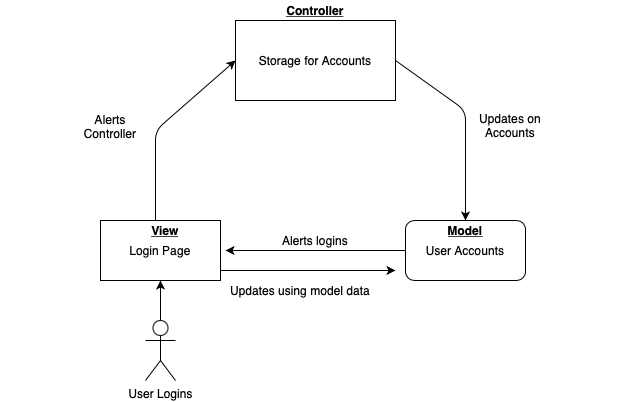

The diagram above was exported from draw.io. Its source (the exported page's mxGraphModel, read from the mxfile embedded in the PNG):
<mxGraphModel dx="707" dy="639" grid="1" gridSize="10" guides="1" tooltips="1" connect="1" arrows="1" fold="1" page="1" pageScale="1" pageWidth="850" pageHeight="1100" math="0" shadow="0">
  <root>
    <mxCell id="0" />
    <mxCell id="1" parent="0" />
    <mxCell id="ZTc8LnMF4gHw7MqErd2U-5" value="" style="edgeStyle=orthogonalEdgeStyle;rounded=0;orthogonalLoop=1;jettySize=auto;html=1;" edge="1" parent="1" source="ZTc8LnMF4gHw7MqErd2U-2" target="ZTc8LnMF4gHw7MqErd2U-4">
      <mxGeometry relative="1" as="geometry" />
    </mxCell>
    <mxCell id="ZTc8LnMF4gHw7MqErd2U-2" value="User Logins" style="shape=umlActor;verticalLabelPosition=bottom;verticalAlign=top;html=1;outlineConnect=0;" vertex="1" parent="1">
      <mxGeometry x="170" y="530" width="30" height="60" as="geometry" />
    </mxCell>
    <mxCell id="ZTc8LnMF4gHw7MqErd2U-4" value="Login Page" style="rounded=0;whiteSpace=wrap;html=1;" vertex="1" parent="1">
      <mxGeometry x="125" y="430" width="120" height="60" as="geometry" />
    </mxCell>
    <mxCell id="ZTc8LnMF4gHw7MqErd2U-6" value="" style="endArrow=classic;html=1;" edge="1" parent="1">
      <mxGeometry width="50" height="50" relative="1" as="geometry">
        <mxPoint x="180" y="430" as="sourcePoint" />
        <mxPoint x="260" y="270" as="targetPoint" />
        <Array as="points">
          <mxPoint x="180" y="340" />
        </Array>
      </mxGeometry>
    </mxCell>
    <mxCell id="ZTc8LnMF4gHw7MqErd2U-7" value="Storage for Accounts" style="rounded=0;whiteSpace=wrap;html=1;" vertex="1" parent="1">
      <mxGeometry x="260" y="230" width="160" height="80" as="geometry" />
    </mxCell>
    <mxCell id="ZTc8LnMF4gHw7MqErd2U-8" value="&lt;b&gt;&lt;u&gt;Controller&lt;/u&gt;&lt;/b&gt;" style="text;html=1;strokeColor=none;fillColor=none;align=center;verticalAlign=middle;whiteSpace=wrap;rounded=0;" vertex="1" parent="1">
      <mxGeometry x="320" y="210" width="40" height="20" as="geometry" />
    </mxCell>
    <mxCell id="ZTc8LnMF4gHw7MqErd2U-10" value="" style="endArrow=classic;html=1;" edge="1" parent="1">
      <mxGeometry width="50" height="50" relative="1" as="geometry">
        <mxPoint x="420" y="270" as="sourcePoint" />
        <mxPoint x="490" y="430" as="targetPoint" />
        <Array as="points">
          <mxPoint x="490" y="320" />
        </Array>
      </mxGeometry>
    </mxCell>
    <mxCell id="ZTc8LnMF4gHw7MqErd2U-11" value="User Accounts" style="rounded=1;whiteSpace=wrap;html=1;" vertex="1" parent="1">
      <mxGeometry x="430" y="430" width="120" height="60" as="geometry" />
    </mxCell>
    <mxCell id="ZTc8LnMF4gHw7MqErd2U-12" value="&lt;b&gt;&lt;u&gt;Model&lt;/u&gt;&lt;/b&gt;" style="text;html=1;strokeColor=none;fillColor=none;align=center;verticalAlign=middle;whiteSpace=wrap;rounded=0;" vertex="1" parent="1">
      <mxGeometry x="470" y="430" width="40" height="20" as="geometry" />
    </mxCell>
    <mxCell id="ZTc8LnMF4gHw7MqErd2U-13" value="&lt;b&gt;&lt;u&gt;View&lt;/u&gt;&lt;/b&gt;" style="text;html=1;strokeColor=none;fillColor=none;align=center;verticalAlign=middle;whiteSpace=wrap;rounded=0;" vertex="1" parent="1">
      <mxGeometry x="170" y="430" width="40" height="20" as="geometry" />
    </mxCell>
    <mxCell id="ZTc8LnMF4gHw7MqErd2U-14" value="" style="endArrow=classic;html=1;" edge="1" parent="1">
      <mxGeometry width="50" height="50" relative="1" as="geometry">
        <mxPoint x="245" y="480" as="sourcePoint" />
        <mxPoint x="420" y="480" as="targetPoint" />
      </mxGeometry>
    </mxCell>
    <mxCell id="ZTc8LnMF4gHw7MqErd2U-15" value="Updates using model data" style="text;html=1;strokeColor=none;fillColor=none;align=center;verticalAlign=middle;whiteSpace=wrap;rounded=0;" vertex="1" parent="1">
      <mxGeometry x="160" y="490" width="330" height="20" as="geometry" />
    </mxCell>
    <mxCell id="ZTc8LnMF4gHw7MqErd2U-16" value="" style="endArrow=classic;html=1;exitX=0;exitY=0.5;exitDx=0;exitDy=0;" edge="1" parent="1" source="ZTc8LnMF4gHw7MqErd2U-11">
      <mxGeometry width="50" height="50" relative="1" as="geometry">
        <mxPoint x="410" y="460" as="sourcePoint" />
        <mxPoint x="250" y="460" as="targetPoint" />
      </mxGeometry>
    </mxCell>
    <mxCell id="ZTc8LnMF4gHw7MqErd2U-17" value="Alerts logins" style="text;html=1;strokeColor=none;fillColor=none;align=center;verticalAlign=middle;whiteSpace=wrap;rounded=0;" vertex="1" parent="1">
      <mxGeometry x="210" y="440" width="260" height="20" as="geometry" />
    </mxCell>
    <mxCell id="ZTc8LnMF4gHw7MqErd2U-18" value="Updates on&lt;br&gt;Accounts" style="text;html=1;strokeColor=none;fillColor=none;align=center;verticalAlign=middle;whiteSpace=wrap;rounded=0;" vertex="1" parent="1">
      <mxGeometry x="425" y="320" width="220" height="30" as="geometry" />
    </mxCell>
    <mxCell id="ZTc8LnMF4gHw7MqErd2U-19" value="Alerts&lt;br&gt;Controller" style="text;html=1;strokeColor=none;fillColor=none;align=center;verticalAlign=middle;whiteSpace=wrap;rounded=0;" vertex="1" parent="1">
      <mxGeometry x="25" y="321" width="220" height="30" as="geometry" />
    </mxCell>
  </root>
</mxGraphModel>